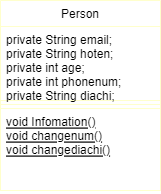

The diagram above was exported from draw.io. Its source (the exported page's mxGraphModel, read from the mxfile embedded in the PNG):
<mxGraphModel dx="973" dy="607" grid="1" gridSize="10" guides="1" tooltips="1" connect="1" arrows="1" fold="1" page="1" pageScale="1" pageWidth="827" pageHeight="1169" math="0" shadow="0">
  <root>
    <mxCell id="WIyWlLk6GJQsqaUBKTNV-0" />
    <mxCell id="WIyWlLk6GJQsqaUBKTNV-1" parent="WIyWlLk6GJQsqaUBKTNV-0" />
    <mxCell id="zkfFHV4jXpPFQw0GAbJ--6" value="Person" style="swimlane;fontStyle=0;align=center;verticalAlign=top;childLayout=stackLayout;horizontal=1;startSize=26;horizontalStack=0;resizeParent=1;resizeLast=0;collapsible=1;marginBottom=0;rounded=0;shadow=0;strokeWidth=1;strokeColor=#FFFFCC;" parent="WIyWlLk6GJQsqaUBKTNV-1" vertex="1">
      <mxGeometry x="334" y="120" width="160" height="190" as="geometry">
        <mxRectangle x="130" y="380" width="160" height="26" as="alternateBounds" />
      </mxGeometry>
    </mxCell>
    <mxCell id="zkfFHV4jXpPFQw0GAbJ--7" value="private String email;&#10;private String hoten;&#10;private int age;&#10;private int phonenum;&#10;private String diachi; " style="text;align=left;verticalAlign=top;spacingLeft=4;spacingRight=4;overflow=hidden;rotatable=0;points=[[0,0.5],[1,0.5]];portConstraint=eastwest;strokeColor=#FFFFCC;fontColor=#000000;" parent="zkfFHV4jXpPFQw0GAbJ--6" vertex="1">
      <mxGeometry y="26" width="160" height="74" as="geometry" />
    </mxCell>
    <mxCell id="zkfFHV4jXpPFQw0GAbJ--9" value="" style="line;html=1;strokeWidth=1;align=left;verticalAlign=middle;spacingTop=-1;spacingLeft=3;spacingRight=3;rotatable=0;labelPosition=right;points=[];portConstraint=eastwest;strokeColor=#FFFFCC;" parent="zkfFHV4jXpPFQw0GAbJ--6" vertex="1">
      <mxGeometry y="100" width="160" height="8" as="geometry" />
    </mxCell>
    <mxCell id="zkfFHV4jXpPFQw0GAbJ--10" value="void Infomation()&#10;void changenum()&#10;void changediachi()" style="text;align=left;verticalAlign=top;spacingLeft=4;spacingRight=4;overflow=hidden;rotatable=0;points=[[0,0.5],[1,0.5]];portConstraint=eastwest;fontStyle=4;strokeColor=#FFFFCC;fontColor=#000000;" parent="zkfFHV4jXpPFQw0GAbJ--6" vertex="1">
      <mxGeometry y="108" width="160" height="82" as="geometry" />
    </mxCell>
  </root>
</mxGraphModel>